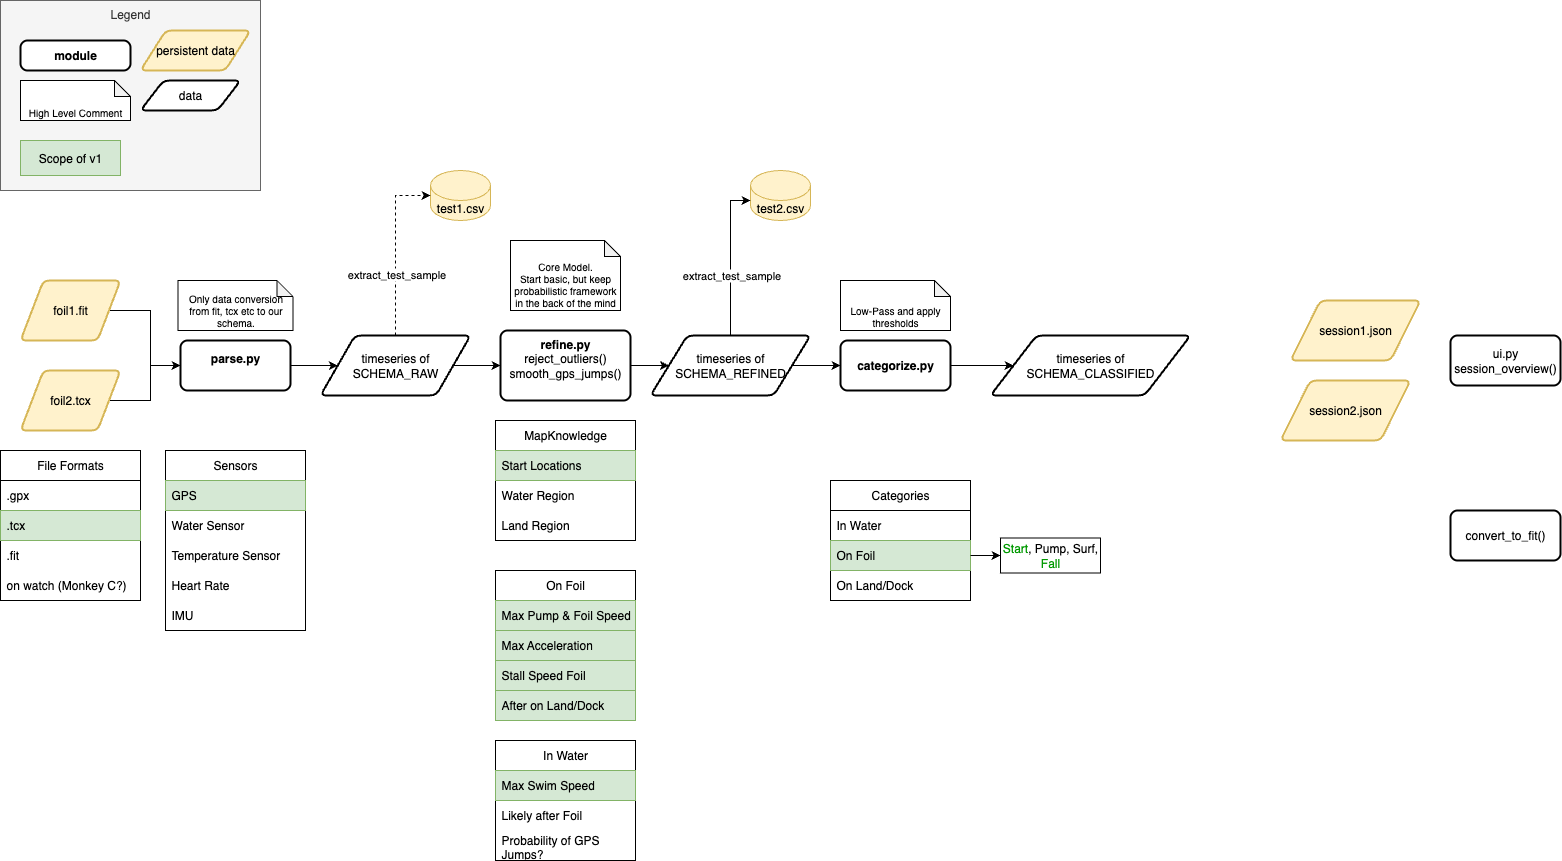

The diagram above was exported from draw.io. Its source (the exported page's mxGraphModel, read from the mxfile embedded in the PNG):
<mxGraphModel dx="1234" dy="1183" grid="1" gridSize="10" guides="1" tooltips="1" connect="1" arrows="1" fold="1" page="1" pageScale="1" pageWidth="800" pageHeight="300" math="0" shadow="0">
  <root>
    <mxCell id="0" />
    <mxCell id="1" parent="0" />
    <mxCell id="SDJx00evd9BfVkfB0UZj-4" style="edgeStyle=orthogonalEdgeStyle;rounded=0;orthogonalLoop=1;jettySize=auto;html=1;entryX=0;entryY=0.5;entryDx=0;entryDy=0;" parent="1" source="SDJx00evd9BfVkfB0UZj-1" target="SDJx00evd9BfVkfB0UZj-3" edge="1">
      <mxGeometry relative="1" as="geometry" />
    </mxCell>
    <mxCell id="SDJx00evd9BfVkfB0UZj-1" value="foil1.fit" style="shape=parallelogram;html=1;strokeWidth=2;perimeter=parallelogramPerimeter;whiteSpace=wrap;rounded=1;arcSize=12;size=0.23;fillColor=#fff2cc;strokeColor=#d6b656;" parent="1" vertex="1">
      <mxGeometry x="40" y="-10" width="100" height="60" as="geometry" />
    </mxCell>
    <mxCell id="SDJx00evd9BfVkfB0UZj-5" style="edgeStyle=orthogonalEdgeStyle;rounded=0;orthogonalLoop=1;jettySize=auto;html=1;" parent="1" source="SDJx00evd9BfVkfB0UZj-2" target="SDJx00evd9BfVkfB0UZj-3" edge="1">
      <mxGeometry relative="1" as="geometry" />
    </mxCell>
    <mxCell id="SDJx00evd9BfVkfB0UZj-2" value="foil2.tcx" style="shape=parallelogram;html=1;strokeWidth=2;perimeter=parallelogramPerimeter;whiteSpace=wrap;rounded=1;arcSize=12;size=0.23;fillColor=#fff2cc;strokeColor=#d6b656;" parent="1" vertex="1">
      <mxGeometry x="40" y="80" width="100" height="60" as="geometry" />
    </mxCell>
    <mxCell id="SDJx00evd9BfVkfB0UZj-7" style="edgeStyle=orthogonalEdgeStyle;rounded=0;orthogonalLoop=1;jettySize=auto;html=1;entryX=0;entryY=0.5;entryDx=0;entryDy=0;" parent="1" source="SDJx00evd9BfVkfB0UZj-3" target="SDJx00evd9BfVkfB0UZj-6" edge="1">
      <mxGeometry relative="1" as="geometry" />
    </mxCell>
    <mxCell id="SDJx00evd9BfVkfB0UZj-3" value="&lt;b&gt;parse.py&lt;/b&gt;&lt;div&gt;&lt;br&gt;&lt;/div&gt;" style="rounded=1;whiteSpace=wrap;html=1;absoluteArcSize=1;arcSize=14;strokeWidth=2;" parent="1" vertex="1">
      <mxGeometry x="200" y="50" width="110" height="50" as="geometry" />
    </mxCell>
    <mxCell id="_kHzNPOJ2e2ImEhZZMPV-1" style="edgeStyle=orthogonalEdgeStyle;rounded=0;orthogonalLoop=1;jettySize=auto;html=1;" parent="1" source="SDJx00evd9BfVkfB0UZj-6" target="SDJx00evd9BfVkfB0UZj-18" edge="1">
      <mxGeometry relative="1" as="geometry" />
    </mxCell>
    <mxCell id="SDJx00evd9BfVkfB0UZj-6" value="timeseries of&lt;br&gt;SCHEMA_RAW" style="shape=parallelogram;html=1;strokeWidth=2;perimeter=parallelogramPerimeter;whiteSpace=wrap;rounded=1;arcSize=12;size=0.23;" parent="1" vertex="1">
      <mxGeometry x="340" y="45" width="150" height="60" as="geometry" />
    </mxCell>
    <mxCell id="_kHzNPOJ2e2ImEhZZMPV-35" style="edgeStyle=orthogonalEdgeStyle;rounded=0;orthogonalLoop=1;jettySize=auto;html=1;" parent="1" source="SDJx00evd9BfVkfB0UZj-9" target="_kHzNPOJ2e2ImEhZZMPV-34" edge="1">
      <mxGeometry relative="1" as="geometry" />
    </mxCell>
    <mxCell id="SDJx00evd9BfVkfB0UZj-9" value="&lt;b&gt;categorize.py&lt;/b&gt;" style="rounded=1;whiteSpace=wrap;html=1;absoluteArcSize=1;arcSize=14;strokeWidth=2;" parent="1" vertex="1">
      <mxGeometry x="860" y="50" width="110" height="50" as="geometry" />
    </mxCell>
    <mxCell id="SDJx00evd9BfVkfB0UZj-16" value="Only data conversion from fit, tcx etc to our schema." style="shape=note;whiteSpace=wrap;html=1;backgroundOutline=1;darkOpacity=0.05;fontSize=10;size=16;verticalAlign=bottom;" parent="1" vertex="1">
      <mxGeometry x="197.5" y="-10" width="115" height="50" as="geometry" />
    </mxCell>
    <mxCell id="_kHzNPOJ2e2ImEhZZMPV-2" style="edgeStyle=orthogonalEdgeStyle;rounded=0;orthogonalLoop=1;jettySize=auto;html=1;entryX=0;entryY=0.5;entryDx=0;entryDy=0;" parent="1" source="SDJx00evd9BfVkfB0UZj-18" target="SDJx00evd9BfVkfB0UZj-52" edge="1">
      <mxGeometry relative="1" as="geometry" />
    </mxCell>
    <mxCell id="SDJx00evd9BfVkfB0UZj-18" value="&lt;b&gt;refine.py&lt;/b&gt;&lt;div&gt;reject_outliers()&lt;/div&gt;&lt;div&gt;smooth_gps_jumps()&lt;/div&gt;&lt;div&gt;&lt;br&gt;&lt;/div&gt;" style="rounded=1;whiteSpace=wrap;html=1;absoluteArcSize=1;arcSize=14;strokeWidth=2;" parent="1" vertex="1">
      <mxGeometry x="520" y="40" width="130" height="70" as="geometry" />
    </mxCell>
    <mxCell id="SDJx00evd9BfVkfB0UZj-21" value="MapKnowledge" style="swimlane;fontStyle=0;childLayout=stackLayout;horizontal=1;startSize=30;horizontalStack=0;resizeParent=1;resizeParentMax=0;resizeLast=0;collapsible=1;marginBottom=0;whiteSpace=wrap;html=1;" parent="1" vertex="1">
      <mxGeometry x="515" y="130" width="140" height="120" as="geometry" />
    </mxCell>
    <mxCell id="SDJx00evd9BfVkfB0UZj-22" value="Start Locations" style="text;strokeColor=#82b366;fillColor=#d5e8d4;align=left;verticalAlign=middle;spacingLeft=4;spacingRight=4;overflow=hidden;points=[[0,0.5],[1,0.5]];portConstraint=eastwest;rotatable=0;whiteSpace=wrap;html=1;" parent="SDJx00evd9BfVkfB0UZj-21" vertex="1">
      <mxGeometry y="30" width="140" height="30" as="geometry" />
    </mxCell>
    <mxCell id="SDJx00evd9BfVkfB0UZj-23" value="Water Region" style="text;strokeColor=none;fillColor=none;align=left;verticalAlign=middle;spacingLeft=4;spacingRight=4;overflow=hidden;points=[[0,0.5],[1,0.5]];portConstraint=eastwest;rotatable=0;whiteSpace=wrap;html=1;" parent="SDJx00evd9BfVkfB0UZj-21" vertex="1">
      <mxGeometry y="60" width="140" height="30" as="geometry" />
    </mxCell>
    <mxCell id="SDJx00evd9BfVkfB0UZj-24" value="Land Region" style="text;strokeColor=none;fillColor=none;align=left;verticalAlign=middle;spacingLeft=4;spacingRight=4;overflow=hidden;points=[[0,0.5],[1,0.5]];portConstraint=eastwest;rotatable=0;whiteSpace=wrap;html=1;" parent="SDJx00evd9BfVkfB0UZj-21" vertex="1">
      <mxGeometry y="90" width="140" height="30" as="geometry" />
    </mxCell>
    <mxCell id="SDJx00evd9BfVkfB0UZj-25" value="On Foil" style="swimlane;fontStyle=0;childLayout=stackLayout;horizontal=1;startSize=30;horizontalStack=0;resizeParent=1;resizeParentMax=0;resizeLast=0;collapsible=1;marginBottom=0;whiteSpace=wrap;html=1;" parent="1" vertex="1">
      <mxGeometry x="515" y="280" width="140" height="150" as="geometry" />
    </mxCell>
    <mxCell id="SDJx00evd9BfVkfB0UZj-26" value="Max Pump &amp;amp; Foil Speed" style="text;strokeColor=#82b366;fillColor=#d5e8d4;align=left;verticalAlign=middle;spacingLeft=4;spacingRight=4;overflow=hidden;points=[[0,0.5],[1,0.5]];portConstraint=eastwest;rotatable=0;whiteSpace=wrap;html=1;" parent="SDJx00evd9BfVkfB0UZj-25" vertex="1">
      <mxGeometry y="30" width="140" height="30" as="geometry" />
    </mxCell>
    <mxCell id="SDJx00evd9BfVkfB0UZj-27" value="Max Acceleration" style="text;strokeColor=#82b366;fillColor=#d5e8d4;align=left;verticalAlign=middle;spacingLeft=4;spacingRight=4;overflow=hidden;points=[[0,0.5],[1,0.5]];portConstraint=eastwest;rotatable=0;whiteSpace=wrap;html=1;" parent="SDJx00evd9BfVkfB0UZj-25" vertex="1">
      <mxGeometry y="60" width="140" height="30" as="geometry" />
    </mxCell>
    <mxCell id="SDJx00evd9BfVkfB0UZj-28" value="Stall Speed Foil" style="text;strokeColor=#82b366;fillColor=#d5e8d4;align=left;verticalAlign=middle;spacingLeft=4;spacingRight=4;overflow=hidden;points=[[0,0.5],[1,0.5]];portConstraint=eastwest;rotatable=0;whiteSpace=wrap;html=1;" parent="SDJx00evd9BfVkfB0UZj-25" vertex="1">
      <mxGeometry y="90" width="140" height="30" as="geometry" />
    </mxCell>
    <mxCell id="_kHzNPOJ2e2ImEhZZMPV-20" value="After on Land/Dock" style="text;strokeColor=#82b366;fillColor=#d5e8d4;align=left;verticalAlign=middle;spacingLeft=4;spacingRight=4;overflow=hidden;points=[[0,0.5],[1,0.5]];portConstraint=eastwest;rotatable=0;whiteSpace=wrap;html=1;" parent="SDJx00evd9BfVkfB0UZj-25" vertex="1">
      <mxGeometry y="120" width="140" height="30" as="geometry" />
    </mxCell>
    <mxCell id="SDJx00evd9BfVkfB0UZj-35" value="In Water" style="swimlane;fontStyle=0;childLayout=stackLayout;horizontal=1;startSize=30;horizontalStack=0;resizeParent=1;resizeParentMax=0;resizeLast=0;collapsible=1;marginBottom=0;whiteSpace=wrap;html=1;" parent="1" vertex="1">
      <mxGeometry x="515" y="450" width="140" height="120" as="geometry" />
    </mxCell>
    <mxCell id="SDJx00evd9BfVkfB0UZj-36" value="Max Swim Speed" style="text;strokeColor=#82b366;fillColor=#d5e8d4;align=left;verticalAlign=middle;spacingLeft=4;spacingRight=4;overflow=hidden;points=[[0,0.5],[1,0.5]];portConstraint=eastwest;rotatable=0;whiteSpace=wrap;html=1;" parent="SDJx00evd9BfVkfB0UZj-35" vertex="1">
      <mxGeometry y="30" width="140" height="30" as="geometry" />
    </mxCell>
    <mxCell id="_kHzNPOJ2e2ImEhZZMPV-19" value="Likely after Foil" style="text;align=left;verticalAlign=middle;spacingLeft=4;spacingRight=4;overflow=hidden;points=[[0,0.5],[1,0.5]];portConstraint=eastwest;rotatable=0;whiteSpace=wrap;html=1;" parent="SDJx00evd9BfVkfB0UZj-35" vertex="1">
      <mxGeometry y="60" width="140" height="30" as="geometry" />
    </mxCell>
    <mxCell id="_kHzNPOJ2e2ImEhZZMPV-30" value="Probability of GPS Jumps?" style="text;align=left;verticalAlign=middle;spacingLeft=4;spacingRight=4;overflow=hidden;points=[[0,0.5],[1,0.5]];portConstraint=eastwest;rotatable=0;whiteSpace=wrap;html=1;" parent="SDJx00evd9BfVkfB0UZj-35" vertex="1">
      <mxGeometry y="90" width="140" height="30" as="geometry" />
    </mxCell>
    <mxCell id="SDJx00evd9BfVkfB0UZj-39" value="Categories" style="swimlane;fontStyle=0;childLayout=stackLayout;horizontal=1;startSize=30;horizontalStack=0;resizeParent=1;resizeParentMax=0;resizeLast=0;collapsible=1;marginBottom=0;whiteSpace=wrap;html=1;" parent="1" vertex="1">
      <mxGeometry x="850" y="190" width="140" height="120" as="geometry" />
    </mxCell>
    <mxCell id="SDJx00evd9BfVkfB0UZj-40" value="In Water" style="text;strokeColor=none;fillColor=none;align=left;verticalAlign=middle;spacingLeft=4;spacingRight=4;overflow=hidden;points=[[0,0.5],[1,0.5]];portConstraint=eastwest;rotatable=0;whiteSpace=wrap;html=1;" parent="SDJx00evd9BfVkfB0UZj-39" vertex="1">
      <mxGeometry y="30" width="140" height="30" as="geometry" />
    </mxCell>
    <mxCell id="SDJx00evd9BfVkfB0UZj-41" value="On Foil" style="text;strokeColor=#82b366;fillColor=#d5e8d4;align=left;verticalAlign=middle;spacingLeft=4;spacingRight=4;overflow=hidden;points=[[0,0.5],[1,0.5]];portConstraint=eastwest;rotatable=0;whiteSpace=wrap;html=1;" parent="SDJx00evd9BfVkfB0UZj-39" vertex="1">
      <mxGeometry y="60" width="140" height="30" as="geometry" />
    </mxCell>
    <mxCell id="SDJx00evd9BfVkfB0UZj-42" value="On Land/Dock" style="text;strokeColor=none;fillColor=none;align=left;verticalAlign=middle;spacingLeft=4;spacingRight=4;overflow=hidden;points=[[0,0.5],[1,0.5]];portConstraint=eastwest;rotatable=0;whiteSpace=wrap;html=1;" parent="SDJx00evd9BfVkfB0UZj-39" vertex="1">
      <mxGeometry y="90" width="140" height="30" as="geometry" />
    </mxCell>
    <mxCell id="SDJx00evd9BfVkfB0UZj-43" value="Sensors" style="swimlane;fontStyle=0;childLayout=stackLayout;horizontal=1;startSize=30;horizontalStack=0;resizeParent=1;resizeParentMax=0;resizeLast=0;collapsible=1;marginBottom=0;whiteSpace=wrap;html=1;" parent="1" vertex="1">
      <mxGeometry x="185" y="160" width="140" height="180" as="geometry" />
    </mxCell>
    <mxCell id="SDJx00evd9BfVkfB0UZj-44" value="GPS" style="text;strokeColor=#82b366;fillColor=#d5e8d4;align=left;verticalAlign=middle;spacingLeft=4;spacingRight=4;overflow=hidden;points=[[0,0.5],[1,0.5]];portConstraint=eastwest;rotatable=0;whiteSpace=wrap;html=1;" parent="SDJx00evd9BfVkfB0UZj-43" vertex="1">
      <mxGeometry y="30" width="140" height="30" as="geometry" />
    </mxCell>
    <mxCell id="SDJx00evd9BfVkfB0UZj-45" value="Water Sensor" style="text;strokeColor=none;fillColor=none;align=left;verticalAlign=middle;spacingLeft=4;spacingRight=4;overflow=hidden;points=[[0,0.5],[1,0.5]];portConstraint=eastwest;rotatable=0;whiteSpace=wrap;html=1;" parent="SDJx00evd9BfVkfB0UZj-43" vertex="1">
      <mxGeometry y="60" width="140" height="30" as="geometry" />
    </mxCell>
    <mxCell id="SDJx00evd9BfVkfB0UZj-46" value="Temperature Sensor" style="text;strokeColor=none;fillColor=none;align=left;verticalAlign=middle;spacingLeft=4;spacingRight=4;overflow=hidden;points=[[0,0.5],[1,0.5]];portConstraint=eastwest;rotatable=0;whiteSpace=wrap;html=1;" parent="SDJx00evd9BfVkfB0UZj-43" vertex="1">
      <mxGeometry y="90" width="140" height="30" as="geometry" />
    </mxCell>
    <mxCell id="SDJx00evd9BfVkfB0UZj-47" value="Heart Rate" style="text;strokeColor=none;fillColor=none;align=left;verticalAlign=middle;spacingLeft=4;spacingRight=4;overflow=hidden;points=[[0,0.5],[1,0.5]];portConstraint=eastwest;rotatable=0;whiteSpace=wrap;html=1;" parent="SDJx00evd9BfVkfB0UZj-43" vertex="1">
      <mxGeometry y="120" width="140" height="30" as="geometry" />
    </mxCell>
    <mxCell id="SDJx00evd9BfVkfB0UZj-48" value="IMU" style="text;strokeColor=none;fillColor=none;align=left;verticalAlign=middle;spacingLeft=4;spacingRight=4;overflow=hidden;points=[[0,0.5],[1,0.5]];portConstraint=eastwest;rotatable=0;whiteSpace=wrap;html=1;" parent="SDJx00evd9BfVkfB0UZj-43" vertex="1">
      <mxGeometry y="150" width="140" height="30" as="geometry" />
    </mxCell>
    <mxCell id="SDJx00evd9BfVkfB0UZj-49" value="session1.json" style="shape=parallelogram;html=1;strokeWidth=2;perimeter=parallelogramPerimeter;whiteSpace=wrap;rounded=1;arcSize=12;size=0.23;fillColor=#fff2cc;strokeColor=#d6b656;" parent="1" vertex="1">
      <mxGeometry x="1310" y="10" width="130" height="60" as="geometry" />
    </mxCell>
    <mxCell id="SDJx00evd9BfVkfB0UZj-50" value="session2.json" style="shape=parallelogram;html=1;strokeWidth=2;perimeter=parallelogramPerimeter;whiteSpace=wrap;rounded=1;arcSize=12;size=0.23;fillColor=#fff2cc;strokeColor=#d6b656;" parent="1" vertex="1">
      <mxGeometry x="1300" y="90" width="130" height="60" as="geometry" />
    </mxCell>
    <mxCell id="SDJx00evd9BfVkfB0UZj-51" value="ui.py&lt;div&gt;session_overview()&lt;/div&gt;" style="rounded=1;whiteSpace=wrap;html=1;absoluteArcSize=1;arcSize=14;strokeWidth=2;" parent="1" vertex="1">
      <mxGeometry x="1470" y="45" width="110" height="50" as="geometry" />
    </mxCell>
    <mxCell id="_kHzNPOJ2e2ImEhZZMPV-3" style="edgeStyle=orthogonalEdgeStyle;rounded=0;orthogonalLoop=1;jettySize=auto;html=1;entryX=0;entryY=0.5;entryDx=0;entryDy=0;" parent="1" source="SDJx00evd9BfVkfB0UZj-52" target="SDJx00evd9BfVkfB0UZj-9" edge="1">
      <mxGeometry relative="1" as="geometry" />
    </mxCell>
    <mxCell id="SDJx00evd9BfVkfB0UZj-52" value="timeseries of&lt;br&gt;SCHEMA_REFINED" style="shape=parallelogram;html=1;strokeWidth=2;perimeter=parallelogramPerimeter;whiteSpace=wrap;rounded=1;arcSize=12;size=0.23;" parent="1" vertex="1">
      <mxGeometry x="670" y="45" width="160" height="60" as="geometry" />
    </mxCell>
    <mxCell id="_kHzNPOJ2e2ImEhZZMPV-6" value="&lt;font style=&quot;color: rgb(0, 153, 0);&quot;&gt;Start&lt;/font&gt;, Pump, Surf, &lt;font style=&quot;color: rgb(0, 153, 0);&quot;&gt;Fall&lt;/font&gt;" style="rounded=0;whiteSpace=wrap;html=1;" parent="1" vertex="1">
      <mxGeometry x="1020" y="247.5" width="100" height="35" as="geometry" />
    </mxCell>
    <mxCell id="_kHzNPOJ2e2ImEhZZMPV-8" value="convert_to_fit()" style="rounded=1;whiteSpace=wrap;html=1;absoluteArcSize=1;arcSize=14;strokeWidth=2;" parent="1" vertex="1">
      <mxGeometry x="1470" y="220" width="110" height="50" as="geometry" />
    </mxCell>
    <mxCell id="_kHzNPOJ2e2ImEhZZMPV-9" value="Core Model.&lt;div&gt;Start basic, but keep probabilistic framework in the back of the mind&lt;/div&gt;" style="shape=note;whiteSpace=wrap;html=1;backgroundOutline=1;darkOpacity=0.05;fontSize=10;size=16;verticalAlign=bottom;" parent="1" vertex="1">
      <mxGeometry x="530" y="-50" width="110" height="70" as="geometry" />
    </mxCell>
    <mxCell id="_kHzNPOJ2e2ImEhZZMPV-10" value="Low-Pass and apply thresholds" style="shape=note;whiteSpace=wrap;html=1;backgroundOutline=1;darkOpacity=0.05;fontSize=10;size=16;verticalAlign=bottom;" parent="1" vertex="1">
      <mxGeometry x="860" y="-10" width="110" height="50" as="geometry" />
    </mxCell>
    <mxCell id="_kHzNPOJ2e2ImEhZZMPV-14" style="edgeStyle=orthogonalEdgeStyle;rounded=0;orthogonalLoop=1;jettySize=auto;html=1;entryX=0;entryY=0.5;entryDx=0;entryDy=0;" parent="1" source="SDJx00evd9BfVkfB0UZj-41" target="_kHzNPOJ2e2ImEhZZMPV-6" edge="1">
      <mxGeometry relative="1" as="geometry" />
    </mxCell>
    <mxCell id="_kHzNPOJ2e2ImEhZZMPV-21" value="Legend" style="rounded=0;whiteSpace=wrap;html=1;verticalAlign=top;fillColor=#f5f5f5;fontColor=#333333;strokeColor=#666666;" parent="1" vertex="1">
      <mxGeometry x="20" y="-290" width="260" height="190" as="geometry" />
    </mxCell>
    <mxCell id="_kHzNPOJ2e2ImEhZZMPV-22" value="Scope of v1" style="rounded=0;whiteSpace=wrap;html=1;fillColor=#d5e8d4;strokeColor=#82b366;" parent="1" vertex="1">
      <mxGeometry x="40" y="-150" width="100" height="35" as="geometry" />
    </mxCell>
    <mxCell id="_kHzNPOJ2e2ImEhZZMPV-23" value="File Formats" style="swimlane;fontStyle=0;childLayout=stackLayout;horizontal=1;startSize=30;horizontalStack=0;resizeParent=1;resizeParentMax=0;resizeLast=0;collapsible=1;marginBottom=0;whiteSpace=wrap;html=1;" parent="1" vertex="1">
      <mxGeometry x="20" y="160" width="140" height="150" as="geometry" />
    </mxCell>
    <mxCell id="_kHzNPOJ2e2ImEhZZMPV-24" value=".gpx" style="text;align=left;verticalAlign=middle;spacingLeft=4;spacingRight=4;overflow=hidden;points=[[0,0.5],[1,0.5]];portConstraint=eastwest;rotatable=0;whiteSpace=wrap;html=1;" parent="_kHzNPOJ2e2ImEhZZMPV-23" vertex="1">
      <mxGeometry y="30" width="140" height="30" as="geometry" />
    </mxCell>
    <mxCell id="_kHzNPOJ2e2ImEhZZMPV-25" value=".tcx" style="text;strokeColor=#82b366;fillColor=#d5e8d4;align=left;verticalAlign=middle;spacingLeft=4;spacingRight=4;overflow=hidden;points=[[0,0.5],[1,0.5]];portConstraint=eastwest;rotatable=0;whiteSpace=wrap;html=1;" parent="_kHzNPOJ2e2ImEhZZMPV-23" vertex="1">
      <mxGeometry y="60" width="140" height="30" as="geometry" />
    </mxCell>
    <mxCell id="_kHzNPOJ2e2ImEhZZMPV-26" value=".fit" style="text;strokeColor=none;fillColor=none;align=left;verticalAlign=middle;spacingLeft=4;spacingRight=4;overflow=hidden;points=[[0,0.5],[1,0.5]];portConstraint=eastwest;rotatable=0;whiteSpace=wrap;html=1;" parent="_kHzNPOJ2e2ImEhZZMPV-23" vertex="1">
      <mxGeometry y="90" width="140" height="30" as="geometry" />
    </mxCell>
    <mxCell id="_kHzNPOJ2e2ImEhZZMPV-29" value="on watch (Monkey C?)" style="text;strokeColor=none;fillColor=none;align=left;verticalAlign=middle;spacingLeft=4;spacingRight=4;overflow=hidden;points=[[0,0.5],[1,0.5]];portConstraint=eastwest;rotatable=0;whiteSpace=wrap;html=1;" parent="_kHzNPOJ2e2ImEhZZMPV-23" vertex="1">
      <mxGeometry y="120" width="140" height="30" as="geometry" />
    </mxCell>
    <mxCell id="_kHzNPOJ2e2ImEhZZMPV-31" value="persistent data" style="shape=parallelogram;html=1;strokeWidth=2;perimeter=parallelogramPerimeter;whiteSpace=wrap;rounded=1;arcSize=12;size=0.23;fillColor=#fff2cc;strokeColor=#d6b656;" parent="1" vertex="1">
      <mxGeometry x="160" y="-260" width="110" height="40" as="geometry" />
    </mxCell>
    <mxCell id="_kHzNPOJ2e2ImEhZZMPV-32" value="data" style="shape=parallelogram;html=1;strokeWidth=2;perimeter=parallelogramPerimeter;whiteSpace=wrap;rounded=1;arcSize=12;size=0.23;" parent="1" vertex="1">
      <mxGeometry x="160" y="-210" width="100" height="30" as="geometry" />
    </mxCell>
    <mxCell id="_kHzNPOJ2e2ImEhZZMPV-34" value="timeseries of&lt;br&gt;SCHEMA_CLASSIFIED" style="shape=parallelogram;html=1;strokeWidth=2;perimeter=parallelogramPerimeter;whiteSpace=wrap;rounded=1;arcSize=12;size=0.23;" parent="1" vertex="1">
      <mxGeometry x="1010" y="45" width="200" height="60" as="geometry" />
    </mxCell>
    <mxCell id="_kHzNPOJ2e2ImEhZZMPV-36" value="High Level Comment" style="shape=note;whiteSpace=wrap;html=1;backgroundOutline=1;darkOpacity=0.05;fontSize=10;size=16;verticalAlign=bottom;" parent="1" vertex="1">
      <mxGeometry x="40" y="-210" width="110" height="40" as="geometry" />
    </mxCell>
    <mxCell id="_kHzNPOJ2e2ImEhZZMPV-37" value="&lt;div&gt;&lt;b&gt;module&lt;/b&gt;&lt;/div&gt;" style="rounded=1;whiteSpace=wrap;html=1;absoluteArcSize=1;arcSize=14;strokeWidth=2;" parent="1" vertex="1">
      <mxGeometry x="40" y="-250" width="110" height="30" as="geometry" />
    </mxCell>
    <mxCell id="o9vMDMxec5lZycCbyvRb-1" value="test1.csv" style="shape=cylinder3;whiteSpace=wrap;html=1;boundedLbl=1;backgroundOutline=1;size=15;fillColor=#fff2cc;strokeColor=#d6b656;" vertex="1" parent="1">
      <mxGeometry x="450" y="-120" width="60" height="50" as="geometry" />
    </mxCell>
    <mxCell id="o9vMDMxec5lZycCbyvRb-2" style="edgeStyle=orthogonalEdgeStyle;rounded=0;orthogonalLoop=1;jettySize=auto;html=1;entryX=0;entryY=0.5;entryDx=0;entryDy=0;entryPerimeter=0;dashed=1;" edge="1" parent="1" source="SDJx00evd9BfVkfB0UZj-6" target="o9vMDMxec5lZycCbyvRb-1">
      <mxGeometry relative="1" as="geometry" />
    </mxCell>
    <mxCell id="o9vMDMxec5lZycCbyvRb-3" value="extract_test_sample" style="edgeLabel;html=1;align=center;verticalAlign=middle;resizable=0;points=[];" vertex="1" connectable="0" parent="o9vMDMxec5lZycCbyvRb-2">
      <mxGeometry x="-0.1317" y="1" relative="1" as="geometry">
        <mxPoint x="1" y="14" as="offset" />
      </mxGeometry>
    </mxCell>
    <mxCell id="o9vMDMxec5lZycCbyvRb-7" value="test2&lt;span style=&quot;background-color: transparent; color: light-dark(rgb(0, 0, 0), rgb(255, 255, 255));&quot;&gt;.csv&lt;/span&gt;" style="shape=cylinder3;whiteSpace=wrap;html=1;boundedLbl=1;backgroundOutline=1;size=15;fillColor=#fff2cc;strokeColor=#d6b656;" vertex="1" parent="1">
      <mxGeometry x="770" y="-120" width="60" height="50" as="geometry" />
    </mxCell>
    <mxCell id="o9vMDMxec5lZycCbyvRb-8" style="edgeStyle=orthogonalEdgeStyle;rounded=0;orthogonalLoop=1;jettySize=auto;html=1;entryX=0;entryY=0;entryDx=0;entryDy=30;entryPerimeter=0;" edge="1" parent="1" source="SDJx00evd9BfVkfB0UZj-52" target="o9vMDMxec5lZycCbyvRb-7">
      <mxGeometry relative="1" as="geometry" />
    </mxCell>
    <mxCell id="o9vMDMxec5lZycCbyvRb-9" value="extract_test_sample" style="edgeLabel;html=1;align=center;verticalAlign=middle;resizable=0;points=[];" vertex="1" connectable="0" parent="o9vMDMxec5lZycCbyvRb-8">
      <mxGeometry x="-0.2129" relative="1" as="geometry">
        <mxPoint as="offset" />
      </mxGeometry>
    </mxCell>
  </root>
</mxGraphModel>